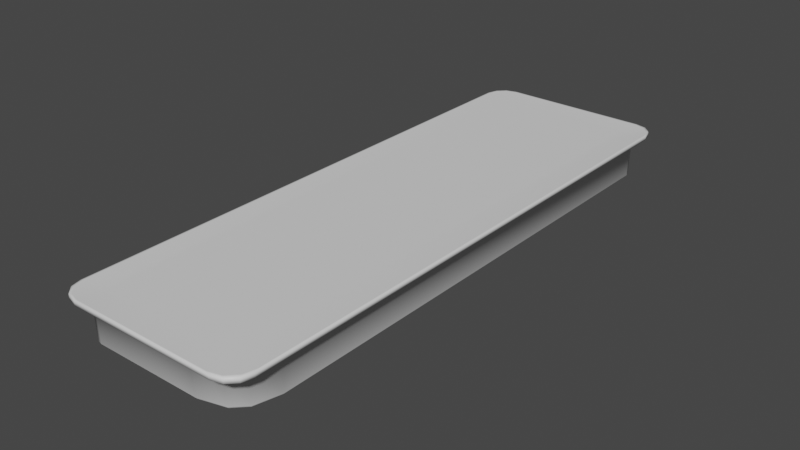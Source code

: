 # Source: Bacon.blend  (saved by Blender 3.3.6; exported with 4.5.12 LTS)
import bpy
from mathutils import Matrix  # noqa: F401  (used for matrix-valued properties, if any)

bpy.ops.wm.read_factory_settings(use_empty=True)
scene = bpy.context.scene
scene.name = 'Scene'

# ---- collections
col_collection = bpy.data.collections.new('Collection'); scene.collection.children.link(col_collection)

# ---- materials (node trees are filled in below, after node groups)
mat_material = bpy.data.materials.new('Material')
mat_material.alpha_threshold = 0.0
mat_material.use_transparent_shadow = False
mat_material.roughness = 0.5
mat_material.line_color = (0.0, 0.0, 0.0, 1.0)

# ---- material node trees
mat_material.use_nodes = True; mat_material.node_tree.nodes.clear()
_N = mat_material.node_tree.nodes; _L = mat_material.node_tree.links
n0 = _N.new('ShaderNodeOutputMaterial'); n0.name = 'Material Output'; n0.location = (300, 300)
n1 = _N.new('ShaderNodeBsdfPrincipled'); n1.name = 'Principled BSDF'; n1.location = (10, 300)
n1.distribution = 'GGX'
n1.subsurface_method = 'RANDOM_WALK_SKIN'
n1.inputs[3].default_value = 1.45
n1.inputs[27].default_value = (0.0, 0.0, 0.0, 1.0)
n1.inputs[28].default_value = 1.0
_L.new(n1.outputs[0], n0.inputs[0])
n0.is_active_output = True

# ---- world
world_world = bpy.data.worlds.new('World'); scene.world = world_world
world_world.use_nodes = True; world_world.node_tree.nodes.clear()
_N = world_world.node_tree.nodes; _L = world_world.node_tree.links
n0 = _N.new('ShaderNodeOutputWorld'); n0.name = 'World Output'; n0.location = (300, 300)
n1 = _N.new('ShaderNodeBackground'); n1.name = 'Background'; n1.location = (10, 300)
n1.inputs[0].default_value = (0.05088, 0.05088, 0.05088, 1.0)
_L.new(n1.outputs[0], n0.inputs[0])
n0.is_active_output = True
world_world.color = (0.05088, 0.05088, 0.05088)
world_world.use_sun_shadow = False
world_world.sun_shadow_jitter_overblur = 0.0

# ---- meshes
me_cube = bpy.data.meshes.new('Cube')
me_cube.from_pydata([(-0.8073, 2.552, 0.9893), (-0.6268, 2.76, 0.9893), (-0.7831, 2.656, 0.9893), (-0.7171, 2.732, 0.9893), (-0.1233, 2.769, 0.95), (-0.8515, 0.4999, 0.95), (-0.6554, 2.467, 0.95), (-0.7793, 1.848, 0.95), (-0.6268, -2.76, 0.9893), (-0.8073, -2.552, 0.9893), (-0.7171, -2.732, 0.9893), (-0.7831, -2.656, 0.9893), (-0.8547, -2.754, 0.95), (-0.7616, -2.847, 0.95), (-0.8403, -2.808, 0.95), (-0.8155, -2.833, 0.95), (0.6122, 2.76, 0.9893), (0.7927, 2.552, 0.9893), (0.7024, 2.732, 0.9893), (0.7685, 2.656, 0.9893), (0.8401, 2.754, 0.95), (0.7469, 2.847, 0.95), (0.8256, 2.808, 0.95), (0.8009, 2.833, 0.95), (0.787, -2.033, 0.9893), (0.1552, -2.76, 0.9893), (0.7024, -2.396, 0.9893), (0.4711, -2.662, 0.9893), (0.3706, -2.845, 0.95), (0.8373, -2.378, 0.95), (0.6408, -2.772, 0.95), (0.7649, -2.648, 0.95), (-1.007, 2.774, 0.95), (-0.9771, 2.887, 0.95), (-0.8945, 2.97, 0.95), (-0.7817, 3.0, 0.95), (0.8799, -2.97, 0.95), (0.767, -3.0, 0.95), (0.9624, -2.887, 0.95), (0.9927, -2.774, 0.95), (-0.7817, -3.0, 0.95), (-0.8945, -2.97, 0.95), (-0.9771, -2.887, 0.95), (-1.007, -2.774, 0.95), (0.767, 3.0, 0.95), (0.8799, 2.97, 0.95), (0.9624, 2.887, 0.95), (0.9927, 2.774, 0.95), (-0.8515, 0.4954, 0.5207), (-0.7419, 0.4803, 0.45), (-0.8095, 0.489, 0.4714), (-0.6736, 1.788, 0.45), (-0.7793, 1.835, 0.5207), (-0.7392, 1.815, 0.4714), (-0.5599, 2.371, 0.45), (-0.6554, 2.45, 0.5207), (-0.6197, 2.418, 0.4714), (-0.07006, 2.625, 0.45), (-0.1233, 2.749, 0.5207), (-0.1033, 2.703, 0.4714), (0.6408, -2.755, 0.5207), (0.5738, -2.646, 0.45), (0.6138, -2.715, 0.4714), (0.343, -2.71, 0.45), (0.3706, -2.827, 0.5207), (0.3584, -2.784, 0.4714), (0.7649, -2.632, 0.5207), (0.6663, -2.551, 0.45), (0.7269, -2.6, 0.4714), (0.8373, -2.364, 0.5207), (0.7281, -2.315, 0.45), (0.7954, -2.342, 0.4714), (-0.7616, -2.83, 0.5207), (-0.7149, -2.712, 0.45), (-0.74, -2.786, 0.4714), (-0.7391, -2.707, 0.45), (-0.8155, -2.816, 0.5207), (-0.7845, -2.774, 0.4714), (-0.8403, -2.791, 0.5207), (-0.8007, -2.758, 0.4714), (-0.7449, -2.682, 0.45), (-0.8547, -2.737, 0.5207), (-0.8127, -2.713, 0.4714), (0.7469, 2.828, 0.5207), (0.7012, 2.702, 0.45), (0.7255, 2.781, 0.4714), (0.7249, 2.696, 0.45), (0.8009, 2.813, 0.5207), (0.7699, 2.769, 0.4714), (0.8256, 2.789, 0.5207), (0.7861, 2.752, 0.4714), (0.7307, 2.671, 0.45), (0.8401, 2.735, 0.5207), (0.7981, 2.707, 0.4714), (-0.9771, 2.887, 1.0), (-1.007, 2.774, 1.0), (-0.8945, 2.97, 1.0), (-0.7817, 3.0, 1.0), (0.767, -3.0, 1.0), (0.8799, -2.97, 1.0), (0.9624, -2.887, 1.0), (0.9927, -2.774, 1.0), (-0.8945, -2.97, 1.0), (-0.7817, -3.0, 1.0), (-0.9771, -2.887, 1.0), (-1.007, -2.774, 1.0), (0.8799, 2.97, 1.0), (0.767, 3.0, 1.0), (0.9624, 2.887, 1.0), (0.9927, 2.774, 1.0), (-0.9995, 2.661, 0.95), (-0.9672, 2.835, 0.95), (-0.8825, 2.945, 0.95), (-0.7619, 2.991, 0.95), (0.8679, -2.96, 0.95), (0.7472, -2.992, 0.95), (0.9526, -2.875, 0.95), (0.9849, -2.755, 0.95), (-0.7807, -2.992, 0.95), (-0.8905, -2.963, 0.95), (-0.9702, -2.883, 0.95), (-0.9997, -2.773, 0.95), (0.766, 2.992, 0.95), (0.8759, 2.963, 0.95), (0.9556, 2.883, 0.95), (0.985, 2.773, 0.95), (-0.8589, 0.6079, 0.95), (0.6521, -2.782, 0.95), (0.7743, -2.659, 0.95), (0.8446, -2.397, 0.95), (-0.7625, -2.855, 0.95), (0.7479, 2.855, 0.95), (-0.7887, 1.897, 0.95), (-0.6668, 2.491, 0.95), (-0.1421, 2.777, 0.95), (0.3894, -2.852, 0.95), (-0.8192, -2.839, 0.95), (-0.8468, -2.812, 0.95), (-0.862, -2.755, 0.95), (0.8046, 2.839, 0.95), (0.8321, 2.812, 0.95), (0.8473, 2.755, 0.95), (-0.9625, 2.87, 0.9992), (-0.9923, 2.758, 0.9992), (-0.8812, 2.952, 0.9992), (-0.7701, 2.982, 0.9992), (0.7211, -2.982, 0.9992), (0.8492, -2.947, 0.9992), (0.9429, -2.85, 0.9992), (0.9773, -2.719, 0.9992), (-0.8812, -2.952, 0.9992), (-0.7701, -2.982, 0.9992), (-0.9625, -2.87, 0.9992), (-0.9923, -2.758, 0.9992), (0.8665, 2.952, 0.9992), (0.7554, 2.982, 0.9992), (0.9479, 2.87, 0.9992), (0.9777, 2.758, 0.9992)], [], [(31, 66, 69, 29), (39, 47, 109, 101), (40, 37, 98, 103), (0, 9, 11, 10, 8, 25, 27, 26, 24, 17, 19, 18, 16, 1, 3, 2), (32, 43, 105, 95), (95, 94, 33, 32), (94, 96, 34, 33), (96, 97, 35, 34), (37, 36, 99, 98), (36, 38, 100, 99), (38, 39, 101, 100), (103, 102, 41, 40), (102, 104, 42, 41), (104, 105, 43, 42), (107, 106, 45, 44), (106, 108, 46, 45), (108, 109, 47, 46), (44, 35, 97, 107), (110, 32, 33, 111), (111, 33, 34, 112), (112, 34, 35, 113), (114, 36, 37, 115), (116, 38, 36, 114), (117, 39, 38, 116), (118, 40, 41, 119), (119, 41, 42, 120), (120, 42, 43, 121), (122, 44, 45, 123), (123, 45, 46, 124), (124, 46, 47, 125), (113, 35, 44, 122), (121, 43, 32, 110), (125, 47, 39, 117), (115, 37, 40, 118), (5, 48, 81, 12), (23, 87, 83, 21), (4, 58, 55, 6), (22, 89, 87, 23), (21, 83, 58, 4), (20, 92, 89, 22), (30, 60, 66, 31), (13, 72, 64, 28), (28, 64, 60, 30), (29, 69, 92, 20), (6, 55, 52, 7), (14, 78, 76, 15), (15, 76, 72, 13), (12, 81, 78, 14), (91, 70, 67, 61, 63, 73, 75, 80, 49, 51, 54, 57, 84, 86), (49, 50, 53, 51), (50, 48, 52, 53), (51, 53, 56, 54), (53, 52, 55, 56), (54, 56, 59, 57), (56, 55, 58, 59), (61, 62, 65, 63), (62, 60, 64, 65), (67, 68, 62, 61), (68, 66, 60, 62), (70, 71, 68, 67), (71, 69, 66, 68), (73, 74, 77, 75), (74, 72, 76, 77), (75, 77, 79), (77, 76, 78, 79), (75, 79, 82, 80), (79, 78, 81, 82), (84, 85, 88, 86), (85, 83, 87, 88), (86, 88, 90), (88, 87, 89, 90), (86, 90, 93, 91), (90, 89, 92, 93), (57, 59, 85, 84), (59, 58, 83, 85), (80, 82, 50, 49), (82, 81, 48, 50), (69, 71, 93, 92), (71, 70, 91, 93), (72, 74, 65, 64), (74, 73, 63, 65), (7, 52, 48, 5), (142, 94, 95, 143), (144, 96, 94, 142), (145, 97, 96, 144), (146, 98, 99, 147), (147, 99, 100, 148), (148, 100, 101, 149), (150, 102, 103, 151), (152, 104, 102, 150), (153, 105, 104, 152), (154, 106, 107, 155), (156, 108, 106, 154), (157, 109, 108, 156), (155, 107, 97, 145), (143, 95, 105, 153), (149, 101, 109, 157), (151, 103, 98, 146), (135, 115, 118, 130), (141, 125, 117, 129), (138, 121, 110, 126), (134, 113, 122, 131), (140, 124, 125, 141), (139, 123, 124, 140), (131, 122, 123, 139), (137, 120, 121, 138), (136, 119, 120, 137), (130, 118, 119, 136), (129, 117, 116, 128), (128, 116, 114, 127), (127, 114, 115, 135), (133, 112, 113, 134), (132, 111, 112, 133), (126, 110, 111, 132), (5, 126, 132, 7), (7, 132, 133, 6), (6, 133, 134, 4), (30, 127, 135, 28), (31, 128, 127, 30), (29, 129, 128, 31), (13, 130, 136, 15), (15, 136, 137, 14), (14, 137, 138, 12), (21, 131, 139, 23), (23, 139, 140, 22), (22, 140, 141, 20), (4, 134, 131, 21), (12, 138, 126, 5), (20, 141, 129, 29), (28, 135, 130, 13), (8, 151, 146, 25), (24, 149, 157, 17), (0, 143, 153, 9), (16, 155, 145, 1), (17, 157, 156, 19), (19, 156, 154, 18), (18, 154, 155, 16), (9, 153, 152, 11), (11, 152, 150, 10), (10, 150, 151, 8), (26, 148, 149, 24), (27, 147, 148, 26), (25, 146, 147, 27), (1, 145, 144, 3), (3, 144, 142, 2), (2, 142, 143, 0)])
me_cube.polygons.foreach_set('use_smooth', [True] * 146)
_uv = me_cube.uv_layers.new(name='UVMap')
_uv.uv.foreach_set('vector', [0.1459, 0.742, 0.1459, 0.742, 0.1441, 0.7398, 0.1441, 0.7398, 0.375, 0.009402, 0.375, 0.2406, 0.625, 0.2406, 0.625, 0.009402, 0.375, 0.7782, 0.375, 0.9718, 0.625, 0.9718, 0.625, 0.7782, 0.625, 0.5094, 0.625, 0.7406, 0.6288, 0.7453, 0.6391, 0.7487, 0.6532, 0.75, 0.8468, 0.75, 0.8609, 0.7487, 0.8712, 0.7453, 0.875, 0.7406, 0.875, 0.5094, 0.8712, 0.5047, 0.8609, 0.5013, 0.8468, 0.5, 0.6532, 0.5, 0.6391, 0.5013, 0.6288, 0.5047, 0.375, 0.5094, 0.375, 0.7406, 0.625, 0.7406, 0.625, 0.5094, 0.625, 0.5094, 0.625, 0.5047, 0.375, 0.5047, 0.375, 0.5094, 0.625, 0.5047, 0.625, 0.4859, 0.375, 0.4859, 0.375, 0.5047, 0.625, 0.4859, 0.625, 0.4718, 0.375, 0.4718, 0.375, 0.4859, 0.375, 0.9718, 0.375, 1.0, 0.625, 1.0, 0.625, 0.9718, 0.375, 0.0, 0.375, 0.004701, 0.625, 0.004701, 0.625, 0.0, 0.375, 0.004701, 0.375, 0.009402, 0.625, 0.009402, 0.625, 0.004701, 0.625, 0.7782, 0.625, 0.7641, 0.375, 0.7641, 0.375, 0.7782, 0.625, 0.7641, 0.625, 0.7453, 0.375, 0.7453, 0.375, 0.7641, 0.625, 0.7453, 0.625, 0.7406, 0.375, 0.7406, 0.375, 0.7453, 0.625, 0.2782, 0.625, 0.2641, 0.375, 0.2641, 0.375, 0.2782, 0.625, 0.2641, 0.625, 0.2453, 0.375, 0.2453, 0.375, 0.2641, 0.625, 0.2453, 0.625, 0.2406, 0.375, 0.2406, 0.375, 0.2453, 0.375, 0.2782, 0.375, 0.4718, 0.625, 0.4718, 0.625, 0.2782, 0.374, 0.5094, 0.375, 0.5094, 0.3712, 0.5047, 0.3704, 0.5049, 0.3704, 0.5049, 0.3712, 0.5047, 0.3609, 0.5013, 0.3604, 0.5015, 0.3604, 0.5015, 0.3609, 0.5013, 0.3468, 0.5, 0.3467, 0.5003, 0.1396, 0.7485, 0.1391, 0.7487, 0.1532, 0.75, 0.1533, 0.7497, 0.1296, 0.7451, 0.1288, 0.7453, 0.1391, 0.7487, 0.1396, 0.7485, 0.126, 0.7406, 0.125, 0.7406, 0.1288, 0.7453, 0.1296, 0.7451, 0.3467, 0.7497, 0.3468, 0.75, 0.3609, 0.7487, 0.3604, 0.7485, 0.3604, 0.7485, 0.3609, 0.7487, 0.3712, 0.7453, 0.3704, 0.7451, 0.3704, 0.7451, 0.3712, 0.7453, 0.375, 0.7406, 0.374, 0.7406, 0.1533, 0.5003, 0.1532, 0.5, 0.1391, 0.5013, 0.1396, 0.5015, 0.1396, 0.5015, 0.1391, 0.5013, 0.1288, 0.5047, 0.1296, 0.5049, 0.1296, 0.5049, 0.1288, 0.5047, 0.125, 0.5094, 0.126, 0.5094, 0.3467, 0.5003, 0.3468, 0.5, 0.1532, 0.5, 0.1533, 0.5003, 0.374, 0.7406, 0.375, 0.7406, 0.375, 0.5094, 0.374, 0.5094, 0.126, 0.5094, 0.125, 0.5094, 0.125, 0.7406, 0.126, 0.7406, 0.1533, 0.7497, 0.1532, 0.75, 0.3468, 0.75, 0.3467, 0.7497, 0.3559, 0.5102, 0.3559, 0.5102, 0.3559, 0.7398, 0.3559, 0.7398, 0.149, 0.507, 0.149, 0.507, 0.1557, 0.5064, 0.1557, 0.5064, 0.3443, 0.5064, 0.3443, 0.5064, 0.351, 0.507, 0.351, 0.507, 0.1459, 0.508, 0.1459, 0.508, 0.149, 0.507, 0.149, 0.507, 0.1557, 0.5064, 0.1557, 0.5064, 0.3443, 0.5064, 0.3443, 0.5064, 0.1441, 0.5102, 0.1441, 0.5102, 0.1459, 0.508, 0.1459, 0.508, 0.149, 0.743, 0.149, 0.743, 0.1459, 0.742, 0.1459, 0.742, 0.3443, 0.7436, 0.3443, 0.7436, 0.1557, 0.7436, 0.1557, 0.7436, 0.1557, 0.7436, 0.1557, 0.7436, 0.149, 0.743, 0.149, 0.743, 0.1441, 0.7398, 0.1441, 0.7398, 0.1441, 0.5102, 0.1441, 0.5102, 0.351, 0.507, 0.351, 0.507, 0.3541, 0.508, 0.3541, 0.508, 0.3541, 0.742, 0.3541, 0.742, 0.351, 0.743, 0.351, 0.743, 0.351, 0.743, 0.351, 0.743, 0.3443, 0.7436, 0.3443, 0.7436, 0.3559, 0.7398, 0.3559, 0.7398, 0.3541, 0.742, 0.3541, 0.742, 0.1538, 0.5101, 0.1507, 0.7365, 0.1514, 0.7399, 0.1539, 0.7407, 0.1647, 0.7409, 0.3421, 0.7403, 0.3458, 0.7401, 0.3464, 0.7388, 0.3473, 0.5173, 0.346, 0.5106, 0.3438, 0.5087, 0.3345, 0.5077, 0.158, 0.5088, 0.1544, 0.5091, 0.3473, 0.5173, 0.3559, 0.5103, 0.3541, 0.508, 0.346, 0.5106, 0.3559, 0.5103, 0.3559, 0.5102, 0.3541, 0.508, 0.3541, 0.508, 0.346, 0.5106, 0.3541, 0.508, 0.351, 0.507, 0.3438, 0.5087, 0.3541, 0.508, 0.3541, 0.508, 0.351, 0.507, 0.351, 0.507, 0.3438, 0.5087, 0.351, 0.507, 0.3435, 0.5064, 0.3345, 0.5077, 0.351, 0.507, 0.351, 0.507, 0.3443, 0.5064, 0.3435, 0.5064, 0.1539, 0.7407, 0.149, 0.743, 0.1559, 0.7436, 0.1647, 0.7409, 0.149, 0.743, 0.149, 0.743, 0.1557, 0.7436, 0.1559, 0.7436, 0.1514, 0.7399, 0.1459, 0.742, 0.149, 0.743, 0.1539, 0.7407, 0.1459, 0.742, 0.1459, 0.742, 0.149, 0.743, 0.149, 0.743, 0.1507, 0.7365, 0.1441, 0.7397, 0.1459, 0.742, 0.1514, 0.7399, 0.1441, 0.7397, 0.1441, 0.7398, 0.1459, 0.742, 0.1459, 0.742, 0.3421, 0.7403, 0.3442, 0.7436, 0.3509, 0.743, 0.3458, 0.7401, 0.3442, 0.7436, 0.3443, 0.7436, 0.351, 0.743, 0.3509, 0.743, 0.3455, 0.7402, 0.3509, 0.743, 0.354, 0.742, 0.3509, 0.743, 0.351, 0.743, 0.3541, 0.742, 0.354, 0.742, 0.3455, 0.7402, 0.354, 0.742, 0.3559, 0.7397, 0.3464, 0.7388, 0.354, 0.742, 0.3541, 0.742, 0.3559, 0.7398, 0.3559, 0.7397, 0.158, 0.5088, 0.1558, 0.5064, 0.1491, 0.507, 0.1544, 0.5091, 0.1558, 0.5064, 0.1557, 0.5064, 0.149, 0.507, 0.1491, 0.507, 0.1547, 0.5091, 0.1491, 0.507, 0.146, 0.508, 0.1491, 0.507, 0.149, 0.507, 0.1459, 0.508, 0.146, 0.508, 0.1547, 0.5091, 0.146, 0.508, 0.1441, 0.5102, 0.1538, 0.5101, 0.146, 0.508, 0.1459, 0.508, 0.1441, 0.5102, 0.1441, 0.5102, 0.3345, 0.5077, 0.3435, 0.5064, 0.1558, 0.5064, 0.158, 0.5088, 0.3435, 0.5064, 0.3443, 0.5064, 0.1557, 0.5064, 0.1558, 0.5064, 0.3464, 0.7388, 0.3559, 0.7397, 0.3559, 0.5103, 0.3473, 0.5173, 0.3559, 0.7397, 0.3559, 0.7398, 0.3559, 0.5102, 0.3559, 0.5103, 0.1441, 0.7398, 0.1441, 0.7397, 0.1441, 0.5102, 0.1441, 0.5102, 0.1441, 0.7397, 0.1507, 0.7365, 0.1538, 0.5101, 0.1441, 0.5102, 0.3443, 0.7436, 0.3442, 0.7436, 0.1559, 0.7436, 0.1557, 0.7436, 0.3442, 0.7436, 0.3421, 0.7403, 0.1647, 0.7409, 0.1559, 0.7436, 0.3541, 0.508, 0.3541, 0.508, 0.3559, 0.5102, 0.3559, 0.5102, 0.6288, 0.5047, 0.6288, 0.5047, 0.625, 0.5094, 0.625, 0.5094, 0.6391, 0.5013, 0.6391, 0.5013, 0.6288, 0.5047, 0.6288, 0.5047, 0.6532, 0.5, 0.6532, 0.5, 0.6391, 0.5013, 0.6391, 0.5013, 0.8468, 0.75, 0.8468, 0.75, 0.8609, 0.7487, 0.8609, 0.7487, 0.8609, 0.7487, 0.8609, 0.7487, 0.8712, 0.7453, 0.8712, 0.7453, 0.8712, 0.7453, 0.8712, 0.7453, 0.875, 0.7406, 0.875, 0.7406, 0.6391, 0.7487, 0.6391, 0.7487, 0.6532, 0.75, 0.6532, 0.75, 0.6288, 0.7453, 0.6288, 0.7453, 0.6391, 0.7487, 0.6391, 0.7487, 0.625, 0.7406, 0.625, 0.7406, 0.6288, 0.7453, 0.6288, 0.7453, 0.8609, 0.5013, 0.8609, 0.5013, 0.8468, 0.5, 0.8468, 0.5, 0.8712, 0.5047, 0.8712, 0.5047, 0.8609, 0.5013, 0.8609, 0.5013, 0.875, 0.5094, 0.875, 0.5094, 0.8712, 0.5047, 0.8712, 0.5047, 0.8468, 0.5, 0.8468, 0.5, 0.6532, 0.5, 0.6532, 0.5, 0.625, 0.5094, 0.625, 0.5094, 0.625, 0.7406, 0.625, 0.7406, 0.875, 0.7406, 0.875, 0.7406, 0.875, 0.5094, 0.875, 0.5094, 0.6532, 0.75, 0.6532, 0.75, 0.8468, 0.75, 0.8468, 0.75, 0.1556, 0.7439, 0.1533, 0.7497, 0.3467, 0.7497, 0.3444, 0.7439, 0.1432, 0.5102, 0.126, 0.5094, 0.126, 0.7406, 0.1432, 0.7398, 0.3568, 0.7398, 0.374, 0.7406, 0.374, 0.5094, 0.3568, 0.5102, 0.3444, 0.5061, 0.3467, 0.5003, 0.1533, 0.5003, 0.1556, 0.5061, 0.1451, 0.5078, 0.1296, 0.5049, 0.126, 0.5094, 0.1432, 0.5102, 0.1485, 0.5067, 0.1396, 0.5015, 0.1296, 0.5049, 0.1451, 0.5078, 0.1556, 0.5061, 0.1533, 0.5003, 0.1396, 0.5015, 0.1485, 0.5067, 0.3549, 0.7422, 0.3704, 0.7451, 0.374, 0.7406, 0.3568, 0.7398, 0.3515, 0.7433, 0.3604, 0.7485, 0.3704, 0.7451, 0.3549, 0.7422, 0.3444, 0.7439, 0.3467, 0.7497, 0.3604, 0.7485, 0.3515, 0.7433, 0.1432, 0.7398, 0.126, 0.7406, 0.1296, 0.7451, 0.1451, 0.7422, 0.1451, 0.7422, 0.1296, 0.7451, 0.1396, 0.7485, 0.1485, 0.7433, 0.1485, 0.7433, 0.1396, 0.7485, 0.1533, 0.7497, 0.1556, 0.7439, 0.3515, 0.5067, 0.3604, 0.5015, 0.3467, 0.5003, 0.3444, 0.5061, 0.3549, 0.5078, 0.3704, 0.5049, 0.3604, 0.5015, 0.3515, 0.5067, 0.3568, 0.5102, 0.374, 0.5094, 0.3704, 0.5049, 0.3549, 0.5078, 0.3559, 0.5102, 0.3568, 0.5102, 0.3549, 0.5078, 0.3541, 0.508, 0.3541, 0.508, 0.3549, 0.5078, 0.3515, 0.5067, 0.351, 0.507, 0.351, 0.507, 0.3515, 0.5067, 0.3444, 0.5061, 0.3443, 0.5064, 0.149, 0.743, 0.1485, 0.7433, 0.1556, 0.7439, 0.1557, 0.7436, 0.1459, 0.742, 0.1451, 0.7422, 0.1485, 0.7433, 0.149, 0.743, 0.1441, 0.7398, 0.1432, 0.7398, 0.1451, 0.7422, 0.1459, 0.742, 0.3443, 0.7436, 0.3444, 0.7439, 0.3515, 0.7433, 0.351, 0.743, 0.351, 0.743, 0.3515, 0.7433, 0.3549, 0.7422, 0.3541, 0.742, 0.3541, 0.742, 0.3549, 0.7422, 0.3568, 0.7398, 0.3559, 0.7398, 0.1557, 0.5064, 0.1556, 0.5061, 0.1485, 0.5067, 0.149, 0.507, 0.149, 0.507, 0.1485, 0.5067, 0.1451, 0.5078, 0.1459, 0.508, 0.1459, 0.508, 0.1451, 0.5078, 0.1432, 0.5102, 0.1441, 0.5102, 0.3443, 0.5064, 0.3444, 0.5061, 0.1556, 0.5061, 0.1557, 0.5064, 0.3559, 0.7398, 0.3568, 0.7398, 0.3568, 0.5102, 0.3559, 0.5102, 0.1441, 0.5102, 0.1432, 0.5102, 0.1432, 0.7398, 0.1441, 0.7398, 0.1557, 0.7436, 0.1556, 0.7439, 0.3444, 0.7439, 0.3443, 0.7436, 0.6532, 0.75, 0.6532, 0.75, 0.8468, 0.75, 0.8468, 0.75, 0.875, 0.7406, 0.875, 0.7406, 0.875, 0.5094, 0.875, 0.5094, 0.625, 0.5094, 0.625, 0.5094, 0.625, 0.7406, 0.625, 0.7406, 0.8468, 0.5, 0.8468, 0.5, 0.6532, 0.5, 0.6532, 0.5, 0.875, 0.5094, 0.875, 0.5094, 0.8712, 0.5047, 0.8712, 0.5047, 0.8712, 0.5047, 0.8712, 0.5047, 0.8609, 0.5013, 0.8609, 0.5013, 0.8609, 0.5013, 0.8609, 0.5013, 0.8468, 0.5, 0.8468, 0.5, 0.625, 0.7406, 0.625, 0.7406, 0.6288, 0.7453, 0.6288, 0.7453, 0.6288, 0.7453, 0.6288, 0.7453, 0.6391, 0.7487, 0.6391, 0.7487, 0.6391, 0.7487, 0.6391, 0.7487, 0.6532, 0.75, 0.6532, 0.75, 0.8712, 0.7453, 0.8712, 0.7453, 0.875, 0.7406, 0.875, 0.7406, 0.8609, 0.7487, 0.8609, 0.7487, 0.8712, 0.7453, 0.8712, 0.7453, 0.8468, 0.75, 0.8468, 0.75, 0.8609, 0.7487, 0.8609, 0.7487, 0.6532, 0.5, 0.6532, 0.5, 0.6391, 0.5013, 0.6391, 0.5013, 0.6391, 0.5013, 0.6391, 0.5013, 0.6288, 0.5047, 0.6288, 0.5047, 0.6288, 0.5047, 0.6288, 0.5047, 0.625, 0.5094, 0.625, 0.5094])
me_cube.materials.append(mat_material)
me_cube.use_mirror_vertex_groups = False
me_cube.update()

# ---- objects
ob_cube = bpy.data.objects.new('Cube', me_cube)

# ---- transforms, parenting, visibility, modifiers, constraints
ob_cube.location = (0.0, 0.0, 0.0)
ob_cube.lock_rotations_4d = False
ob_cube.empty_display_type = 'ARROWS'
ob_cube.lineart.crease_threshold = 0.0

# ---- collection membership
col_collection.objects.link(ob_cube)

# ---- scene / render settings (as saved in the file)
scene.frame_start = 1; scene.frame_end = 250; scene.frame_set(1)
scene.render.engine = 'BLENDER_EEVEE_NEXT'
scene.cycles.sampling_pattern = 'TABULATED_SOBOL'
scene.cycles.use_light_tree = False
scene.view_settings.view_transform = 'Filmic'
bpy.context.view_layer.update()

# ---- added for rendering (the .blend has no active camera and no usable light): camera, sun
cam_auto = bpy.data.cameras.new('AutoCamera')
cam_auto.lens = 50.0
cam_auto.sensor_width = 36.0
cam_auto.clip_end = 1000.0
ob_auto_camera = bpy.data.objects.new('AutoCamera', cam_auto)
scene.collection.objects.link(ob_auto_camera)
ob_auto_camera.location = (5.8664, -7.04846, 5.42398)
ob_auto_camera.rotation_euler = (1.09748, -7.21219e-08, 0.694738)
scene.camera = ob_auto_camera
light_auto_sun = bpy.data.lights.new('AutoSun', 'SUN')
light_auto_sun.energy = 3.0
light_auto_sun.angle = 0.0523599
ob_auto_sun = bpy.data.objects.new('AutoSun', light_auto_sun)
scene.collection.objects.link(ob_auto_sun)
ob_auto_sun.rotation_euler = (0.872665, 0.174533, 0.523599)
bpy.context.view_layer.update()
